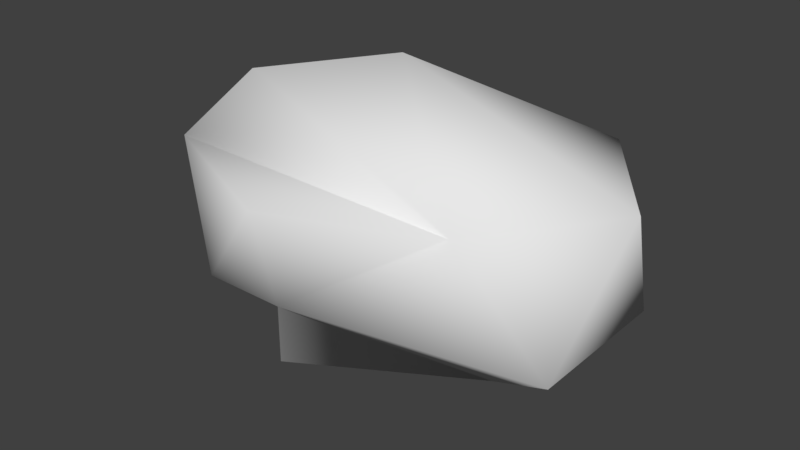 # Source: Rock.blend  (saved by Blender 2.77.0; exported with 4.5.12 LTS)
import bpy
from mathutils import Matrix  # noqa: F401  (used for matrix-valued properties, if any)

bpy.ops.wm.read_factory_settings(use_empty=True)
scene = bpy.context.scene
scene.name = 'Scene'

# ---- collections
col_collection_1 = bpy.data.collections.new('Collection 1'); scene.collection.children.link(col_collection_1)

# ---- world
world_world = bpy.data.worlds.new('World'); scene.world = world_world
world_world.color = (0.05088, 0.05088, 0.05088)
world_world.use_sun_shadow = False
world_world.sun_shadow_jitter_overblur = 0.0
world_world.cycles.sampling_method = 'MANUAL'

# ---- meshes
me_icosphere = bpy.data.meshes.new('Icosphere')
me_icosphere.from_pydata([(0.0, 0.0, -2.0), (1.447, -1.051, -0.8944), (-2.013, -1.701, -0.8944), (-3.249, 0.0, -0.8944), (-0.5528, 1.701, -0.8944), (1.447, 1.051, -0.8944), (0.5528, -1.701, 0.8944), (-2.907, -1.051, 1.766), (-2.907, 1.051, 0.8944), (0.5528, 1.701, 0.8944), (1.789, 0.0, 0.8944), (-1.46, 0.0, 2.0), (-2.013, -1.701, -1.689), (0.0, 0.0, -2.0), (-2.696, -0.5901, -1.913), (-2.612, -2.186, -0.4646), (-4.079, -0.6006, -0.4646), (-1.453, -2.554, 0.9118), (-3.584, -1.623, 0.9118), (-3.816, 0.2084, 0.9118)], [], [(0, 1, 2), (1, 0, 5), (2, 3, 14, 12), (0, 3, 4), (0, 4, 5), (1, 5, 10), (2, 1, 6), (7, 8, 19, 18), (4, 3, 8), (5, 4, 9), (1, 10, 6), (8, 3, 16, 19), (3, 2, 15, 16), (4, 8, 9), (5, 9, 10), (6, 10, 11), (7, 6, 11), (8, 7, 11), (9, 8, 11), (10, 9, 11), (13, 12, 14), (3, 0, 13, 14), (0, 2, 12, 13), (16, 15, 18), (15, 17, 18), (16, 18, 19), (2, 6, 17, 15), (6, 7, 18, 17)])
me_icosphere.polygons.foreach_set('use_smooth', [True] * 28)
_uv = me_icosphere.uv_layers.new(name='UVMap')
_uv.uv.foreach_set('vector', [0.5, 0.5, 1.224, -0.02572, -0.5063, -0.3506, 0.2236, 0.9743, -0.5, 1.5, 0.2236, 2.026, 0.6494, 0.05279, 1.5, 0.05279, 1.205, -0.4566, 0.6494, -0.3445, 0.5, 0.5, -1.124, 0.5, 0.2236, 1.351, 0.5, 0.5, 0.2236, 1.351, 1.224, 1.026, 0.9743, 0.05279, 2.026, 0.05279, 1.5, 0.9472, 0.4937, 0.05279, 2.224, 0.05279, 1.776, 0.9472, 0.04644, 0.9743, 0.04644, 2.026, -0.408, 1.604, -0.292, 0.6886, 0.2236, 0.05279, -1.124, 0.05279, -0.9536, 0.9472, 0.2236, 0.05279, -0.7764, 0.05279, -0.2236, 0.9472, 0.9743, 0.05279, 1.5, 0.9472, 0.6494, 0.9472, 0.04644, 0.9472, -0.1244, 0.05279, -0.5395, 0.2677, -0.408, 0.9559, 0.8756, 0.5, 1.494, -0.3506, 1.194, -0.5928, 0.4605, 0.1997, 0.2236, 0.05279, -0.9536, 0.9472, 0.7764, 0.9472, 0.02572, 0.05279, 0.3506, 0.9472, -0.5, 0.9472, 0.7764, 0.6494, 1.394, 1.5, -0.23, 1.5, 0.04644, 0.9743, 1.776, 0.6494, 0.77, 1.5, 0.04644, 0.02572, 0.04644, -1.026, 0.77, -0.5, 0.7764, 0.3506, -0.9536, 0.02572, -0.23, -0.5, 0.3944, 0.5, -0.2236, 1.351, -1.23, 0.5, 0.5, 0.5, -0.5063, -0.3506, -0.848, 0.205, 0.8756, 0.05279, 2.5, -0.5, 2.5, -0.5, 1.152, -0.4566, 0.5, 0.5, -0.5063, 1.053, -0.5063, 0.6555, 0.5, 0.5, 0.1997, 0.2677, -0.5928, 0.2677, -0.3114, 0.9559, 0.1941, 0.2677, 0.7734, 0.9559, -0.292, 0.9559, 0.1997, 0.2677, -0.3114, 0.9559, 0.6042, 0.9559, 0.4937, 0.05279, 1.776, 0.9472, 0.7734, 0.9559, 0.1941, 0.2677, 0.7764, 0.6494, -0.9536, 0.9743, -1.292, 0.6886, -0.2266, 0.2229])
me_icosphere.use_remesh_preserve_volume = False
me_icosphere.use_remesh_preserve_attributes = False
me_icosphere.use_mirror_vertex_groups = False
me_icosphere.update()

# ---- objects
ob_icosphere = bpy.data.objects.new('Icosphere', me_icosphere)

# ---- transforms, parenting, visibility, modifiers, constraints
ob_icosphere.location = (0.0, 0.0, 0.0)
ob_icosphere.lineart.crease_threshold = 0.0

# ---- collection membership
col_collection_1.objects.link(ob_icosphere)

# ---- scene / render settings (as saved in the file)
scene.frame_start = 1; scene.frame_end = 250; scene.frame_set(1)
scene.render.engine = 'BLENDER_EEVEE_NEXT'
scene.render.resolution_percentage = 50
scene.render.dither_intensity = 0.0
scene.cycles.use_denoising = False
scene.cycles.samples = 128
scene.cycles.sampling_pattern = 'TABULATED_SOBOL'
scene.cycles.light_sampling_threshold = 0.0
scene.cycles.use_adaptive_sampling = False
scene.cycles.use_light_tree = False
scene.cycles.blur_glossy = 0.0
scene.cycles.sample_clamp_indirect = 0.0
scene.view_settings.view_transform = 'Standard'
bpy.context.view_layer.update()

# ---- added for rendering (the .blend has no active camera and no usable light): camera, sun
cam_auto = bpy.data.cameras.new('AutoCamera')
cam_auto.lens = 50.0
cam_auto.sensor_width = 36.0
cam_auto.clip_end = 1000.0
ob_auto_camera = bpy.data.objects.new('AutoCamera', cam_auto)
scene.collection.objects.link(ob_auto_camera)
ob_auto_camera.location = (6.51482, -9.61831, 6.12788)
ob_auto_camera.rotation_euler = (1.09748, -7.21219e-08, 0.694738)
scene.camera = ob_auto_camera
light_auto_sun = bpy.data.lights.new('AutoSun', 'SUN')
light_auto_sun.energy = 3.0
light_auto_sun.angle = 0.0523599
ob_auto_sun = bpy.data.objects.new('AutoSun', light_auto_sun)
scene.collection.objects.link(ob_auto_sun)
ob_auto_sun.rotation_euler = (0.872665, 0.174533, 0.523599)
bpy.context.view_layer.update()
